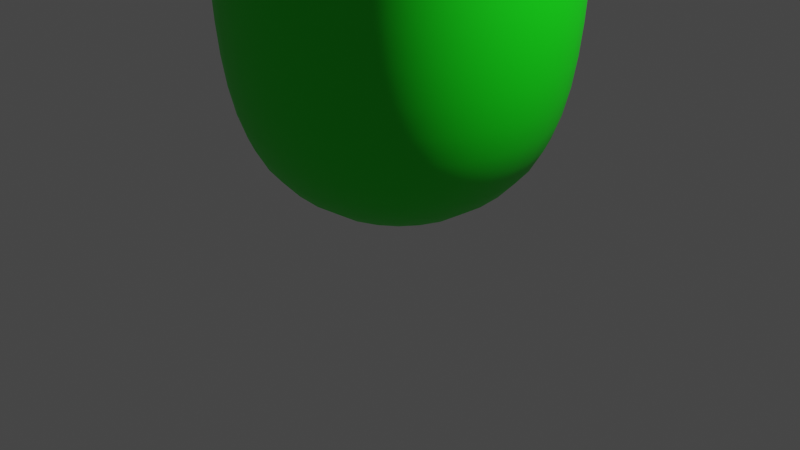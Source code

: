 # Source: Hand.blend  (saved by Blender 2.93.21; exported with 4.5.12 LTS)
import bpy
from mathutils import Matrix  # noqa: F401  (used for matrix-valued properties, if any)

bpy.ops.wm.read_factory_settings(use_empty=True)
scene = bpy.context.scene
scene.name = 'Scene'

# ---- collections
col_collection = bpy.data.collections.new('Collection'); scene.collection.children.link(col_collection)

# ---- materials (node trees are filled in below, after node groups)
mat_skin = bpy.data.materials.new('Skin')
mat_skin.alpha_threshold = 0.0
mat_skin.use_transparent_shadow = False
mat_skin.line_color = (0.0, 0.0, 0.0, 1.0)
mat_sleeve = bpy.data.materials.new('Sleeve')
mat_sleeve.use_transparent_shadow = False

# ---- node groups
ng_auto_smooth = bpy.data.node_groups.new('Auto Smooth', 'GeometryNodeTree')
_s = ng_auto_smooth.interface.new_socket(name='Geometry', in_out='OUTPUT', socket_type='NodeSocketGeometry')
_s = ng_auto_smooth.interface.new_socket(name='Geometry', in_out='INPUT', socket_type='NodeSocketGeometry')
_s = ng_auto_smooth.interface.new_socket(name='Angle', in_out='INPUT', socket_type='NodeSocketFloat')
_s.subtype = 'ANGLE'
_s.min_value = 0.0
_s.max_value = 3.142
ng_auto_smooth.is_modifier = True
_N = ng_auto_smooth.nodes; _L = ng_auto_smooth.links
n0 = _N.new('NodeGroupOutput'); n0.name = 'Group Output'; n0.location = (480, -100)
n1 = _N.new('NodeGroupInput'); n1.name = 'Group Input'; n1.location = (-420, -300)
n2 = _N.new('NodeGroupInput'); n2.name = 'Group Input.001'; n2.location = (-60, -100)
n3 = _N.new('GeometryNodeSetShadeSmooth'); n3.name = 'Set Shade Smooth'; n3.location = (120, -100)
n3.domain = 'EDGE'
n4 = _N.new('GeometryNodeSetShadeSmooth'); n4.name = 'Set Shade Smooth.001'; n4.location = (300, -100)
n5 = _N.new('GeometryNodeInputMeshEdgeAngle'); n5.name = 'Edge Angle'; n5.location = (-420, -220)
n6 = _N.new('GeometryNodeInputEdgeSmooth'); n6.name = 'Is Edge Smooth'; n6.location = (-60, -160)
n7 = _N.new('GeometryNodeInputShadeSmooth'); n7.name = 'Is Face Smooth'; n7.location = (-240, -340)
n8 = _N.new('FunctionNodeBooleanMath'); n8.name = 'Boolean Math'; n8.location = (-60, -220)
n9 = _N.new('FunctionNodeCompare'); n9.name = 'Compare'; n9.location = (-240, -180)
n9.operation = 'LESS_EQUAL'
_L.new(n5.outputs[0], n9.inputs[0])
_L.new(n4.outputs[0], n0.inputs[0])
_L.new(n1.outputs[1], n9.inputs[1])
_L.new(n9.outputs[0], n8.inputs[0])
_L.new(n7.outputs[0], n8.inputs[1])
_L.new(n2.outputs[0], n3.inputs[0])
_L.new(n6.outputs[0], n3.inputs[1])
_L.new(n3.outputs[0], n4.inputs[0])
_L.new(n8.outputs[0], n3.inputs[2])
n0.is_active_output = True

# ---- material node trees
mat_skin.use_nodes = True; mat_skin.node_tree.nodes.clear()
_N = mat_skin.node_tree.nodes; _L = mat_skin.node_tree.links
n0 = _N.new('ShaderNodeOutputMaterial'); n0.name = 'Material Output'; n0.location = (300, 300)
n1 = _N.new('ShaderNodeBsdfPrincipled'); n1.name = 'Principled BSDF'; n1.location = (10, 300)
n1.distribution = 'GGX'
n1.subsurface_method = 'BURLEY'
n1.inputs[0].default_value = (0.8, 0.363, 0.2511, 1.0)
n1.inputs[2].default_value = 0.7
n1.inputs[3].default_value = 1.45
n1.inputs[27].default_value = (0.0, 0.0, 0.0, 1.0)
n1.inputs[28].default_value = 1.0
_L.new(n1.outputs[0], n0.inputs[0])
n0.is_active_output = True
mat_sleeve.use_nodes = True; mat_sleeve.node_tree.nodes.clear()
_N = mat_sleeve.node_tree.nodes; _L = mat_sleeve.node_tree.links
n0 = _N.new('ShaderNodeBsdfPrincipled'); n0.name = 'Principled BSDF'; n0.location = (10, 300)
n0.distribution = 'GGX'
n0.subsurface_method = 'BURLEY'
n0.inputs[0].default_value = (0.002983, 0.8, 0.004619, 1.0)
n0.inputs[3].default_value = 1.45
n0.inputs[27].default_value = (0.0, 0.0, 0.0, 1.0)
n0.inputs[28].default_value = 1.0
n1 = _N.new('ShaderNodeOutputMaterial'); n1.name = 'Material Output'; n1.location = (300, 300)
_L.new(n0.outputs[0], n1.inputs[0])
n1.is_active_output = True

# ---- world
world_world = bpy.data.worlds.new('World'); scene.world = world_world
world_world.use_nodes = True; world_world.node_tree.nodes.clear()
_N = world_world.node_tree.nodes; _L = world_world.node_tree.links
n0 = _N.new('ShaderNodeOutputWorld'); n0.name = 'World Output'; n0.location = (300, 300)
n1 = _N.new('ShaderNodeBackground'); n1.name = 'Background'; n1.location = (10, 300)
n1.inputs[0].default_value = (0.05088, 0.05088, 0.05088, 1.0)
_L.new(n1.outputs[0], n0.inputs[0])
n0.is_active_output = True
world_world.color = (0.05088, 0.05088, 0.05088)
world_world.use_sun_shadow = False
world_world.sun_shadow_jitter_overblur = 0.0

# ---- cameras
cam_camera = bpy.data.cameras.new('Camera')
cam_camera.clip_end = 100.0
cam_camera.ortho_scale = 7.314

# ---- lights
light_light = bpy.data.lights.new('Light', 'POINT')
light_light.transmission_factor = 0.0
light_light.energy = 1000.0
light_light.shadow_soft_size = 0.1
light_light.shadow_maximum_resolution = 0.006
light_light.use_absolute_resolution = True

# ---- meshes
me_cube = bpy.data.meshes.new('Cube')
me_cube.from_pydata([(0.8413, 0.8824, 0.7087), (0.8842, -0.8394, 0.7087), (-0.8377, -0.8823, 0.7131), (-0.8805, 0.8395, 0.7131), (1.837, 0.424, 8.197), (1.844, -0.4134, 8.198), (1.688, -0.3151, 9.197), (1.557, 0.4714, 9.165), (0.682, 0.4688, 10.02), (0.5348, -0.5407, 9.509), (-0.4942, -0.4691, 9.657), (-0.3991, 0.5404, 9.747), (-1.448, -0.3859, 9.551), (-1.45, 0.3814, 9.853), (-2.014, -0.4264, 8.903), (-2.022, 0.4111, 8.903), (1.478, 0.3833, 9.704), (1.479, -0.3839, 9.704), (3.851, 0.2364, 10.36), (3.851, -0.2355, 10.36), (3.53, -0.2354, 10.71), (3.529, 0.2365, 10.71), (2.297, 0.2354, 12.7), (2.297, -0.2365, 12.7), (1.854, -0.236, 12.86), (1.854, 0.2359, 12.86), (0.2594, 0.2333, 13.12), (0.2533, -0.2385, 13.12), (-0.2185, -0.2323, 13.11), (-0.2123, 0.2395, 13.11), (-1.926, -0.2371, 12.83), (-1.927, 0.2348, 12.83), (-1.479, 0.2357, 12.98), (-1.478, -0.2362, 12.98), (-3.456, -0.2358, 11.64), (-3.456, 0.236, 11.64), (-3.058, 0.2364, 11.89), (-3.058, -0.2355, 11.89), (3.009, 0.3145, 9.468), (3.009, -0.3146, 9.469), (2.58, -0.3145, 9.929), (2.58, 0.3146, 9.929), (1.907, 0.3138, 11.42), (1.906, -0.3154, 11.42), (1.319, -0.3147, 11.65), (1.32, 0.3144, 11.65), (0.357, 0.3108, 11.86), (0.3488, -0.3183, 11.86), (-0.2802, -0.3101, 11.85), (-0.272, 0.319, 11.85), (-1.55, -0.3161, 11.41), (-1.551, 0.313, 11.41), (-0.9456, 0.3142, 11.58), (-0.9445, -0.3149, 11.58), (-2.813, -0.3156, 10.49), (-2.813, 0.3135, 10.48), (-2.281, 0.314, 10.82), (-2.281, -0.3151, 10.82), (1.127, 1.177, 2.808), (1.184, -1.119, 2.808), (-1.112, -1.176, 2.814), (-1.169, 1.12, 2.814), (1.217, 1.189, 6.249), (1.312, -1.076, 6.031), (-1.188, -1.189, 6.319), (-1.295, 1.076, 6.112), (3.521, 0.3148, 9.945), (3.521, -0.3143, 9.946), (3.092, -0.3142, 10.41), (3.092, 0.3149, 10.41), (2.174, 0.3139, 12.14), (2.174, -0.3153, 12.14), (1.584, -0.3146, 12.36), (1.584, 0.3145, 12.36), (0.347, 0.3109, 12.59), (0.3387, -0.3182, 12.59), (-0.2903, -0.31, 12.58), (-0.2821, 0.3191, 12.58), (-1.801, -0.316, 12.2), (-1.802, 0.3132, 12.2), (-1.203, 0.3144, 12.4), (-1.202, -0.3148, 12.4), (-3.214, -0.315, 11.12), (-3.214, 0.3141, 11.11), (-2.683, 0.3146, 11.45), (-2.683, -0.3145, 11.45), (2.485, 0.3142, 8.983), (2.485, -0.3149, 8.983), (2.08, -0.3148, 9.46), (2.08, 0.3143, 9.46), (1.619, 0.3136, 10.7), (1.618, -0.3156, 10.7), (1.032, -0.3152, 10.93), (1.033, 0.3139, 10.93), (0.3714, 0.311, 11.04), (0.3639, -0.3181, 11.04), (-0.2709, -0.3106, 11.02), (-0.2634, 0.3185, 11.02), (-1.366, -0.3161, 10.64), (-1.367, 0.313, 10.64), (-0.7484, 0.3145, 10.8), (-0.7478, -0.3146, 10.8), (-2.443, -0.3162, 9.9), (-2.443, 0.3129, 9.9), (-1.914, 0.3134, 10.25), (-1.914, -0.3158, 10.25), (2.007, 0.314, 8.572), (2.007, -0.3152, 8.572), (1.689, 0.314, 9.197), (1.702, -0.6398, 7.402), (3.914, 0.000456, 10.35), (1.917, 0.006314, 7.952), (1.67, 0.04188, 5.697), (1.681, 0.6794, 7.426), (3.718, -0.2871, 10.56), (1.639, 0.5379, 8.872), (3.522, 0.0005591, 10.77), (1.518, -0.000959, 9.865), (1.644, -0.5326, 8.872), (3.718, 0.2881, 10.56), (-1.672, -0.04183, 5.83), (-0.06914, 1.483, 5.771), (1.629, -0.0005338, 9.315), (0.1068, -1.483, 5.778), (1.172, -0.5502, 9.392), (0.9307, -1.011, 7.863), (-0.273, -1.07, 7.944), (-0.8693, 1.011, 7.888), (0.3607, 1.071, 7.909), (0.2413, 0.5985, 9.809), (1.031, 0.9167, 8.342), (1.182, 0.5456, 9.717), (1.848, -0.4331, 8.885), (2.067, -0.0006101, 8.455), (-0.1125, -0.5985, 9.51), (-0.9561, -0.917, 8.377), (-1.081, -0.5471, 9.417), (-1.048, -0.02608, 0.5601), (-1.73, -0.5402, 9.333), (-1.735, -0.6806, 7.782), (0.02755, -1.05, 0.5575), (1.848, 0.432, 8.884), (-1.736, 0.5302, 9.332), (1.051, 0.02615, 0.5548), (-1.757, 0.6386, 7.759), (-1.073, 0.5487, 9.695), (-2.125, -0.008675, 8.746), (1.59, -0.3235, 9.354), (1.59, 0.3222, 9.354), (1.91, -0.3275, 8.49), (-0.02469, 1.05, 0.5575), (1.909, 0.3277, 8.489), (2.09, 0.2873, 12.82), (1.82, 1.295e-05, 12.92), (2.09, -0.2879, 12.82), (2.36, -0.0005893, 12.72), (0.02365, 0.2881, 13.16), (-0.2677, 0.004272, 13.15), (0.01613, -0.2871, 13.16), (0.3075, -0.003246, 13.16), (-1.717, -0.2883, 12.95), (-1.444, -0.0001269, 13.04), (-1.718, 0.287, 12.95), (-1.991, -0.001216, 12.86), (-3.279, -0.2873, 11.8), (-3.037, 0.0005292, 11.96), (-3.28, 0.2879, 11.8), (-3.522, 8.042e-05, 11.65), (1.075, 1.126, 1.497), (1.586, 0.03946, 2.807), (1.13, -1.071, 1.497), (0.04649, -1.578, 2.811), (-1.068, -1.126, 1.502), (-1.571, -0.0391, 2.815), (-1.122, 1.071, 1.502), (-0.03207, 1.579, 2.811), (1.143, 1.182, 4.255), (1.202, -1.117, 4.243), (-1.122, -1.181, 4.269), (-1.182, 1.117, 4.257), (3.265, 0.3147, 9.707), (3.601, 0.0002042, 9.859), (3.265, -0.3145, 9.707), (3.089, -7.624e-05, 9.382), (3.306, -0.4323, 10.18), (2.836, -0.3144, 10.17), (2.794, -0.4325, 9.699), (3.011, 0.0003594, 10.49), (2.836, 0.3148, 10.17), (2.499, 7.886e-05, 10.01), (3.306, 0.4328, 10.18), (2.794, 0.4325, 9.698), (3.751, 0.3015, 10.18), (3.751, -0.3007, 10.18), (3.341, -0.3006, 10.62), (3.341, 0.3016, 10.62), (2.042, 0.3138, 11.78), (2.285, -0.0008219, 12.1), (2.042, -0.3153, 11.78), (2.016, -0.0009231, 11.38), (1.879, -0.4329, 12.25), (1.453, -0.3147, 12.0), (1.612, -0.433, 11.53), (1.473, 8.401e-05, 12.4), (1.453, 0.3145, 12.0), (1.209, -1.562e-05, 11.69), (1.879, 0.4322, 12.25), (1.613, 0.4321, 11.53), (2.285, 0.3005, 12.48), (2.284, -0.3017, 12.48), (1.719, -0.3011, 12.69), (1.719, 0.3011, 12.69), (0.3522, 0.3108, 12.23), (0.4608, -0.005226, 12.59), (0.3439, -0.3183, 12.23), (0.4709, -0.005334, 11.86), (0.02269, -0.4321, 12.59), (-0.2851, -0.3101, 12.22), (0.03275, -0.4322, 11.85), (-0.4041, 0.006079, 12.58), (-0.2769, 0.319, 12.22), (-0.3941, 0.005972, 11.85), (0.03399, 0.4329, 12.59), (0.04406, 0.4328, 11.85), (0.3284, 0.2976, 12.92), (0.3205, -0.3045, 12.92), (-0.2816, -0.2967, 12.91), (-0.2737, 0.3055, 12.91), (-1.67, -0.316, 11.8), (-1.913, -0.001615, 12.17), (-1.671, 0.3131, 11.8), (-1.664, -0.001767, 11.38), (-1.503, 0.4317, 12.3), (-1.069, 0.3143, 11.99), (-1.248, 0.4316, 11.49), (-1.09, 2.199e-05, 12.43), (-1.068, -0.3148, 11.99), (-0.8316, -0.0001361, 11.61), (-1.501, -0.4333, 12.3), (-1.247, -0.4335, 11.49), (-1.913, -0.3024, 12.59), (-1.914, 0.2998, 12.59), (-1.342, 0.3009, 12.77), (-1.341, -0.3013, 12.77), (-3.01, -0.3153, 10.8), (-3.313, -0.0005279, 11.05), (-3.01, 0.3138, 10.79), (-2.913, -0.001142, 10.42), (-2.949, 0.4323, 11.28), (-2.478, 0.3143, 11.13), (-2.547, 0.4317, 10.65), (-2.584, 0.0001463, 11.52), (-2.478, -0.3148, 11.13), (-2.181, -0.0004712, 10.88), (-2.948, -0.4327, 11.28), (-2.547, -0.4333, 10.65), (-3.395, -0.3012, 11.42), (-3.395, 0.301, 11.42), (-2.887, 0.3014, 11.75), (-2.887, -0.3008, 11.75), (2.215, 0.3141, 8.74), (2.561, -0.0003597, 8.893), (2.215, -0.315, 8.74), (2.282, -0.4328, 9.222), (1.857, -0.3149, 9.261), (2.004, -0.0001987, 9.549), (1.857, 0.3142, 9.261), (2.282, 0.4323, 9.221), (2.751, 0.3144, 9.229), (2.751, -0.3148, 9.229), (2.325, -0.3147, 9.691), (2.325, 0.3145, 9.691), (1.487, 0.3218, 10.3), (1.729, -0.001044, 10.65), (1.487, -0.3239, 10.3), (1.325, -0.4333, 10.81), (0.868, -0.3362, 10.53), (0.9229, -0.0005857, 10.97), (0.8801, 0.3289, 10.55), (0.614, -0.00734, 8.919), (1.326, 0.4317, 10.81), (1.765, 0.3137, 11.06), (1.765, -0.3154, 11.06), (1.179, -0.3148, 11.29), (1.18, 0.3143, 11.29), (0.414, 0.3282, 10.61), (0.4866, -0.004994, 11.04), (0.3899, -0.3386, 10.6), (0.04509, -0.4323, 11.03), (-0.2914, -0.3281, 10.58), (-0.3861, 0.005354, 11.02), (-0.2678, 0.3387, 10.56), (-0.4518, 0.007197, 9.525), (0.05542, 0.4327, 11.03), (0.3621, 0.3107, 11.45), (0.354, -0.3184, 11.45), (-0.2758, -0.3102, 11.45), (-0.2676, 0.3189, 11.45), (-1.321, -0.3244, 10.25), (-1.482, -0.001854, 10.61), (-1.322, 0.3213, 10.25), (-1.477, -0.001785, 9.998), (-1.058, 0.4317, 10.72), (-0.6538, 0.3356, 10.42), (-0.6322, 0.0002379, 10.83), (-0.6643, -0.3296, 10.43), (-1.057, -0.4333, 10.72), (-1.448, -0.3162, 11.02), (-1.449, 0.313, 11.02), (-0.84, 0.3142, 11.18), (-0.8389, -0.3149, 11.18), (-2.243, -0.3303, 9.549), (-2.543, -0.001765, 9.835), (-2.244, 0.3249, 9.548), (-2.179, 0.4311, 10.07), (-1.719, 0.3212, 9.988), (-1.815, -0.001123, 10.31), (-1.718, -0.3245, 9.989), (-2.179, -0.434, 10.07), (-2.629, -0.3159, 10.19), (-2.629, 0.3132, 10.19), (-2.096, 0.3137, 10.53), (-2.096, -0.3154, 10.53), (1.599, 0.04092, 4.226), (-0.03382, 1.512, 1.484), (-1.508, -0.03753, 1.488), (0.04143, -1.512, 1.484), (1.516, 0.03772, 1.48), (-3.327, 0.0003756, 11.88), (-0.03249, 1.569, 4.236), (-1.581, -0.04046, 4.248), (-1.748, -0.0006536, 13.05), (0.2394, -1.254, 7.174), (-0.1732, 1.254, 7.153), (0.5862, 0.8839, 8.678), (0.01869, 0.0005252, 13.24), (0.05482, -1.569, 4.236), (3.777, 0.0005398, 10.61), (-0.4814, -0.8839, 8.691), (2.12, -0.0002766, 12.9), (1.747, 0.4452, 8.916), (1.971, 0.0002108, 8.331), (1.415, -0.7378, 8.497), (1.747, -0.4458, 8.917), (1.539, -0.0007809, 9.507), (0.0006028, 1.431e-05, 0.2355), (1.411, 0.7453, 8.545), (-1.405, 0.7365, 8.682), (-1.399, -0.7467, 8.732), (1.813, 0.02227, 7.027), (-1.892, -0.02346, 7.449), (3.345, 6.402e-05, 9.621), (3.05, -0.4324, 9.937), (2.755, 0.0002191, 10.25), (3.05, 0.4327, 9.937), (3.831, 0.0003404, 10.1), (3.549, -0.4139, 10.4), (3.266, 0.000489, 10.7), (3.549, 0.4147, 10.4), (2.152, -0.0008725, 11.74), (1.747, -0.433, 11.89), (1.343, 3.415e-05, 12.04), (1.748, 0.4321, 11.89), (2.392, -0.0007552, 12.44), (2.003, -0.4147, 12.59), (1.614, 0.0001124, 12.73), (2.004, 0.414, 12.59), (0.466, -0.00528, 12.23), (0.02788, -0.4321, 12.23), (-0.3989, 0.006026, 12.22), (0.03919, 0.4329, 12.23), (0.4376, -0.004938, 12.93), (0.01795, -0.4138, 12.92), (-0.3909, 0.005892, 12.91), (0.02878, 0.4148, 12.92), (-1.783, -0.001691, 11.77), (-1.37, 0.4317, 11.89), (-0.956, -5.683e-05, 12.02), (-1.369, -0.4334, 11.89), (-2.022, -0.001507, 12.55), (-1.629, 0.4136, 12.68), (-1.235, 6.156e-05, 12.81), (-1.628, -0.4151, 12.68), (-3.109, -0.0008352, 10.73), (-2.744, 0.432, 10.96), (-2.379, -0.0001623, 11.19), (-2.744, -0.433, 10.96), (-3.493, -0.0002222, 11.37), (-3.143, 0.4144, 11.59), (-2.794, 0.0004242, 11.81), (-3.143, -0.4142, 11.59), (2.282, -0.0005006, 8.642), (2.036, -0.433, 9.0), (1.79, -0.0003413, 9.358), (2.036, 0.4321, 9.0), (2.831, -0.0002169, 9.142), (2.538, -0.4327, 9.46), (2.245, -6.102e-05, 9.778), (2.538, 0.4324, 9.46), (1.591, -0.001089, 10.27), (1.189, -0.4483, 10.4), (0.7673, -0.002725, 10.62), (1.193, 0.4451, 10.4), (1.875, -0.0009762, 11.02), (1.472, -0.4331, 11.18), (1.07, -0.0001242, 11.33), (1.473, 0.432, 11.18), (0.5182, -0.005217, 10.65), (0.03831, -0.4523, 10.57), (-0.3939, 0.005336, 10.6), (0.08271, 0.4525, 10.57), (0.4761, -0.005332, 11.46), (0.03758, -0.4322, 11.45), (-0.3898, 0.005855, 11.45), (0.04876, 0.4328, 11.45), (-1.433, -0.001821, 10.23), (-0.9988, 0.4466, 10.31), (-0.5431, 0.002404, 10.49), (-1.001, -0.4468, 10.32), (-1.563, -0.001835, 10.99), (-1.145, 0.4315, 11.1), (-0.7252, -0.0001489, 11.21), (-1.143, -0.4335, 11.1), (-2.342, -0.002872, 9.468), (-1.98, 0.4433, 9.765), (-1.631, -0.001494, 10.07), (-1.978, -0.4476, 9.766), (-2.728, -0.00145, 10.13), (-2.362, 0.4314, 10.36), (-1.996, -0.0007844, 10.59), (-2.362, -0.4337, 10.36), (0.8413, 0.8824, 0.7087), (0.8842, -0.8394, 0.7087), (-0.8377, -0.8823, 0.7131), (-0.8805, 0.8395, 0.7131), (1.127, 1.177, 2.808), (1.184, -1.119, 2.808), (-1.112, -1.176, 2.814), (-1.169, 1.12, 2.814), (-1.048, -0.02608, 0.5601), (0.02755, -1.05, 0.5575), (1.051, 0.02615, 0.5548), (-0.02469, 1.05, 0.5575), (1.075, 1.126, 1.497), (1.586, 0.03946, 2.807), (1.13, -1.071, 1.497), (0.04649, -1.578, 2.811), (-1.068, -1.126, 1.502), (-1.571, -0.0391, 2.815), (-1.122, 1.071, 1.502), (-0.03207, 1.579, 2.811), (1.143, 1.182, 4.255), (1.202, -1.117, 4.243), (-1.122, -1.181, 4.269), (-1.182, 1.117, 4.257), (1.599, 0.04092, 4.226), (-0.03382, 1.512, 1.484), (-1.508, -0.03753, 1.488), (0.04143, -1.512, 1.484), (1.516, 0.03772, 1.48), (-0.03249, 1.569, 4.236), (-1.581, -0.04046, 4.248), (0.05482, -1.569, 4.236), (0.0006028, 1.431e-05, 0.2355)], [], [(62, 112, 323, 176), (112, 63, 177, 323), (323, 177, 59, 169), (176, 323, 169, 58), (61, 175, 324, 174), (175, 58, 168, 324), (324, 168, 0, 150), (174, 324, 150, 3), (60, 173, 325, 172), (173, 61, 174, 325), (325, 174, 3, 137), (172, 325, 137, 2), (59, 171, 326, 170), (171, 60, 172, 326), (326, 172, 2, 140), (170, 326, 140, 1), (58, 169, 327, 168), (169, 59, 170, 327), (327, 170, 1, 143), (168, 327, 143, 0), (37, 165, 328, 164), (165, 36, 166, 328), (328, 166, 35, 167), (164, 328, 167, 34), (65, 121, 329, 179), (121, 62, 176, 329), (329, 176, 58, 175), (179, 329, 175, 61), (64, 120, 330, 178), (120, 65, 179, 330), (330, 179, 61, 173), (178, 330, 173, 60), (33, 161, 331, 160), (161, 32, 162, 331), (331, 162, 31, 163), (160, 331, 163, 30), (9, 126, 332, 125), (64, 123, 332, 126), (63, 125, 332, 123), (65, 127, 333, 121), (11, 128, 333, 127), (62, 121, 333, 128), (11, 129, 334, 128), (8, 130, 334, 129), (62, 128, 334, 130), (29, 157, 335, 156), (157, 28, 158, 335), (335, 158, 27, 159), (156, 335, 159, 26), (63, 123, 336, 177), (123, 64, 178, 336), (336, 178, 60, 171), (177, 336, 171, 59), (21, 116, 337, 119), (116, 20, 114, 337), (337, 114, 19, 110), (119, 337, 110, 18), (9, 134, 338, 126), (10, 135, 338, 134), (64, 126, 338, 135), (25, 153, 339, 152), (153, 24, 154, 339), (339, 154, 23, 155), (152, 339, 155, 22), (16, 148, 340, 115), (148, 108, 141, 340), (340, 141, 106, 151), (115, 340, 151, 4), (4, 151, 341, 111), (151, 106, 133, 341), (341, 133, 107, 149), (111, 341, 149, 5), (17, 124, 342, 118), (124, 9, 125, 342), (342, 125, 63, 109), (118, 342, 109, 5), (5, 149, 343, 118), (149, 107, 132, 343), (343, 132, 6, 147), (118, 343, 147, 17), (17, 147, 344, 117), (147, 6, 122, 344), (344, 122, 108, 148), (117, 344, 148, 16), (0, 143, 345, 150), (143, 1, 140, 345), (345, 140, 2, 137), (150, 345, 137, 3), (8, 131, 346, 130), (131, 16, 115, 346), (346, 115, 4, 113), (130, 346, 113, 62), (13, 145, 347, 142), (145, 11, 127, 347), (347, 127, 65, 144), (142, 347, 144, 15), (12, 138, 348, 136), (138, 14, 139, 348), (348, 139, 64, 135), (136, 348, 135, 10), (63, 112, 349, 109), (112, 62, 113, 349), (349, 113, 4, 111), (109, 349, 111, 5), (14, 146, 350, 139), (146, 15, 144, 350), (350, 144, 65, 120), (139, 350, 120, 64), (66, 181, 351, 180), (181, 67, 182, 351), (351, 182, 39, 183), (180, 351, 183, 38), (67, 184, 352, 182), (184, 68, 185, 352), (352, 185, 40, 186), (182, 352, 186, 39), (68, 187, 353, 185), (187, 69, 188, 353), (353, 188, 41, 189), (185, 353, 189, 40), (69, 190, 354, 188), (190, 66, 180, 354), (354, 180, 38, 191), (188, 354, 191, 41), (18, 110, 355, 192), (110, 19, 193, 355), (355, 193, 67, 181), (192, 355, 181, 66), (19, 114, 356, 193), (114, 20, 194, 356), (356, 194, 68, 184), (193, 356, 184, 67), (20, 116, 357, 194), (116, 21, 195, 357), (357, 195, 69, 187), (194, 357, 187, 68), (21, 119, 358, 195), (119, 18, 192, 358), (358, 192, 66, 190), (195, 358, 190, 69), (70, 197, 359, 196), (197, 71, 198, 359), (359, 198, 43, 199), (196, 359, 199, 42), (71, 200, 360, 198), (200, 72, 201, 360), (360, 201, 44, 202), (198, 360, 202, 43), (72, 203, 361, 201), (203, 73, 204, 361), (361, 204, 45, 205), (201, 361, 205, 44), (73, 206, 362, 204), (206, 70, 196, 362), (362, 196, 42, 207), (204, 362, 207, 45), (22, 155, 363, 208), (155, 23, 209, 363), (363, 209, 71, 197), (208, 363, 197, 70), (23, 154, 364, 209), (154, 24, 210, 364), (364, 210, 72, 200), (209, 364, 200, 71), (24, 153, 365, 210), (153, 25, 211, 365), (365, 211, 73, 203), (210, 365, 203, 72), (25, 152, 366, 211), (152, 22, 208, 366), (366, 208, 70, 206), (211, 366, 206, 73), (74, 213, 367, 212), (213, 75, 214, 367), (367, 214, 47, 215), (212, 367, 215, 46), (75, 216, 368, 214), (216, 76, 217, 368), (368, 217, 48, 218), (214, 368, 218, 47), (76, 219, 369, 217), (219, 77, 220, 369), (369, 220, 49, 221), (217, 369, 221, 48), (77, 222, 370, 220), (222, 74, 212, 370), (370, 212, 46, 223), (220, 370, 223, 49), (26, 159, 371, 224), (159, 27, 225, 371), (371, 225, 75, 213), (224, 371, 213, 74), (27, 158, 372, 225), (158, 28, 226, 372), (372, 226, 76, 216), (225, 372, 216, 75), (28, 157, 373, 226), (157, 29, 227, 373), (373, 227, 77, 219), (226, 373, 219, 76), (29, 156, 374, 227), (156, 26, 224, 374), (374, 224, 74, 222), (227, 374, 222, 77), (78, 229, 375, 228), (229, 79, 230, 375), (375, 230, 51, 231), (228, 375, 231, 50), (79, 232, 376, 230), (232, 80, 233, 376), (376, 233, 52, 234), (230, 376, 234, 51), (80, 235, 377, 233), (235, 81, 236, 377), (377, 236, 53, 237), (233, 377, 237, 52), (81, 238, 378, 236), (238, 78, 228, 378), (378, 228, 50, 239), (236, 378, 239, 53), (30, 163, 379, 240), (163, 31, 241, 379), (379, 241, 79, 229), (240, 379, 229, 78), (31, 162, 380, 241), (162, 32, 242, 380), (380, 242, 80, 232), (241, 380, 232, 79), (32, 161, 381, 242), (161, 33, 243, 381), (381, 243, 81, 235), (242, 381, 235, 80), (33, 160, 382, 243), (160, 30, 240, 382), (382, 240, 78, 238), (243, 382, 238, 81), (82, 245, 383, 244), (245, 83, 246, 383), (383, 246, 55, 247), (244, 383, 247, 54), (83, 248, 384, 246), (248, 84, 249, 384), (384, 249, 56, 250), (246, 384, 250, 55), (84, 251, 385, 249), (251, 85, 252, 385), (385, 252, 57, 253), (249, 385, 253, 56), (85, 254, 386, 252), (254, 82, 244, 386), (386, 244, 54, 255), (252, 386, 255, 57), (34, 167, 387, 256), (167, 35, 257, 387), (387, 257, 83, 245), (256, 387, 245, 82), (35, 166, 388, 257), (166, 36, 258, 388), (388, 258, 84, 248), (257, 388, 248, 83), (36, 165, 389, 258), (165, 37, 259, 389), (389, 259, 85, 251), (258, 389, 251, 84), (37, 164, 390, 259), (164, 34, 256, 390), (390, 256, 82, 254), (259, 390, 254, 85), (86, 261, 391, 260), (261, 87, 262, 391), (391, 262, 107, 133), (260, 391, 133, 106), (87, 263, 392, 262), (263, 88, 264, 392), (392, 264, 6, 132), (262, 392, 132, 107), (88, 265, 393, 264), (265, 89, 266, 393), (393, 266, 108, 122), (264, 393, 122, 6), (89, 267, 394, 266), (267, 86, 260, 394), (394, 260, 106, 141), (266, 394, 141, 108), (38, 183, 395, 268), (183, 39, 269, 395), (395, 269, 87, 261), (268, 395, 261, 86), (39, 186, 396, 269), (186, 40, 270, 396), (396, 270, 88, 263), (269, 396, 263, 87), (40, 189, 397, 270), (189, 41, 271, 397), (397, 271, 89, 265), (270, 397, 265, 88), (41, 191, 398, 271), (191, 38, 268, 398), (398, 268, 86, 267), (271, 398, 267, 89), (90, 273, 399, 272), (273, 91, 274, 399), (399, 274, 17, 117), (272, 399, 117, 16), (91, 275, 400, 274), (275, 92, 276, 400), (400, 276, 9, 124), (274, 400, 124, 17), (92, 277, 401, 276), (277, 93, 278, 401), (401, 278, 8, 279), (276, 401, 279, 9), (93, 280, 402, 278), (280, 90, 272, 402), (402, 272, 16, 131), (278, 402, 131, 8), (42, 199, 403, 281), (199, 43, 282, 403), (403, 282, 91, 273), (281, 403, 273, 90), (43, 202, 404, 282), (202, 44, 283, 404), (404, 283, 92, 275), (282, 404, 275, 91), (44, 205, 405, 283), (205, 45, 284, 405), (405, 284, 93, 277), (283, 405, 277, 92), (45, 207, 406, 284), (207, 42, 281, 406), (406, 281, 90, 280), (284, 406, 280, 93), (94, 286, 407, 285), (286, 95, 287, 407), (407, 287, 9, 279), (285, 407, 279, 8), (95, 288, 408, 287), (288, 96, 289, 408), (408, 289, 10, 134), (287, 408, 134, 9), (96, 290, 409, 289), (290, 97, 291, 409), (409, 291, 11, 292), (289, 409, 292, 10), (97, 293, 410, 291), (293, 94, 285, 410), (410, 285, 8, 129), (291, 410, 129, 11), (46, 215, 411, 294), (215, 47, 295, 411), (411, 295, 95, 286), (294, 411, 286, 94), (47, 218, 412, 295), (218, 48, 296, 412), (412, 296, 96, 288), (295, 412, 288, 95), (48, 221, 413, 296), (221, 49, 297, 413), (413, 297, 97, 290), (296, 413, 290, 96), (49, 223, 414, 297), (223, 46, 294, 414), (414, 294, 94, 293), (297, 414, 293, 97), (98, 299, 415, 298), (299, 99, 300, 415), (415, 300, 13, 301), (298, 415, 301, 12), (99, 302, 416, 300), (302, 100, 303, 416), (416, 303, 11, 145), (300, 416, 145, 13), (100, 304, 417, 303), (304, 101, 305, 417), (417, 305, 10, 292), (303, 417, 292, 11), (101, 306, 418, 305), (306, 98, 298, 418), (418, 298, 12, 136), (305, 418, 136, 10), (50, 231, 419, 307), (231, 51, 308, 419), (419, 308, 99, 299), (307, 419, 299, 98), (51, 234, 420, 308), (234, 52, 309, 420), (420, 309, 100, 302), (308, 420, 302, 99), (52, 237, 421, 309), (237, 53, 310, 421), (421, 310, 101, 304), (309, 421, 304, 100), (53, 239, 422, 310), (239, 50, 307, 422), (422, 307, 98, 306), (310, 422, 306, 101), (102, 312, 423, 311), (312, 103, 313, 423), (423, 313, 15, 146), (311, 423, 146, 14), (103, 314, 424, 313), (314, 104, 315, 424), (424, 315, 13, 142), (313, 424, 142, 15), (104, 316, 425, 315), (316, 105, 317, 425), (425, 317, 12, 301), (315, 425, 301, 13), (105, 318, 426, 317), (318, 102, 311, 426), (426, 311, 14, 138), (317, 426, 138, 12), (54, 247, 427, 319), (247, 55, 320, 427), (427, 320, 103, 312), (319, 427, 312, 102), (55, 250, 428, 320), (250, 56, 321, 428), (428, 321, 104, 314), (320, 428, 314, 103), (56, 253, 429, 321), (253, 57, 322, 429), (429, 322, 105, 316), (321, 429, 316, 104), (57, 255, 430, 322), (255, 54, 319, 430), (430, 319, 102, 318), (322, 430, 318, 105), (455, 452, 436, 444), (451, 455, 444, 435), (438, 450, 456, 449), (450, 435, 443, 456), (456, 443, 431, 442), (449, 456, 442, 434), (437, 448, 457, 447), (448, 438, 449, 457), (457, 449, 434, 439), (447, 457, 439, 433), (436, 446, 458, 445), (446, 437, 447, 458), (458, 447, 433, 440), (445, 458, 440, 432), (435, 444, 459, 443), (444, 436, 445, 459), (459, 445, 432, 441), (443, 459, 441, 431), (460, 451, 435, 450), (454, 460, 450, 438), (461, 454, 438, 448), (453, 461, 448, 437), (462, 453, 437, 446), (452, 462, 446, 436), (431, 441, 463, 442), (441, 432, 440, 463), (463, 440, 433, 439), (442, 463, 439, 434)])
me_cube.polygons.foreach_set('use_smooth', [True] * 456)
me_cube.materials.append(mat_skin)
me_cube.use_remesh_preserve_volume = False
me_cube.use_remesh_preserve_attributes = False
me_cube.use_mirror_vertex_groups = False
me_cube.update()
me_cube_001 = bpy.data.meshes.new('Cube.001')
me_cube_001.from_pydata([(0.8413, 0.8824, 0.7087), (0.8842, -0.8394, 0.7087), (-0.8377, -0.8823, 0.7131), (-0.8805, 0.8395, 0.7131), (1.127, 1.177, 2.808), (1.184, -1.119, 2.808), (-1.112, -1.176, 2.814), (-1.169, 1.12, 2.814), (-1.048, -0.02608, 0.5601), (0.02755, -1.05, 0.5575), (1.051, 0.02615, 0.5548), (-0.02469, 1.05, 0.5575), (1.075, 1.126, 1.497), (1.586, 0.03946, 2.807), (1.13, -1.071, 1.497), (0.04649, -1.578, 2.811), (-1.068, -1.126, 1.502), (-1.571, -0.0391, 2.815), (-1.122, 1.071, 1.502), (-0.03207, 1.579, 2.811), (1.143, 1.182, 4.255), (1.202, -1.117, 4.243), (-1.122, -1.181, 4.269), (-1.182, 1.117, 4.257), (1.599, 0.04092, 4.226), (-0.03382, 1.512, 1.484), (-1.508, -0.03753, 1.488), (0.04143, -1.512, 1.484), (1.516, 0.03772, 1.48), (-0.03249, 1.569, 4.236), (-1.581, -0.04046, 4.248), (0.05482, -1.569, 4.236), (0.0006028, 1.431e-05, 0.2355), (1.143, 1.182, 6.002), (1.202, -1.117, 5.989), (-1.122, -1.181, 6.015), (-1.182, 1.117, 6.003), (1.599, 0.04092, 5.972), (-0.03249, 1.569, 5.982), (-1.581, -0.04046, 5.995), (0.05482, -1.569, 5.983)], [], [(24, 21, 5, 13), (20, 24, 13, 4), (7, 19, 25, 18), (19, 4, 12, 25), (25, 12, 0, 11), (18, 25, 11, 3), (6, 17, 26, 16), (17, 7, 18, 26), (26, 18, 3, 8), (16, 26, 8, 2), (5, 15, 27, 14), (15, 6, 16, 27), (27, 16, 2, 9), (14, 27, 9, 1), (4, 13, 28, 12), (13, 5, 14, 28), (28, 14, 1, 10), (12, 28, 10, 0), (29, 20, 4, 19), (23, 29, 19, 7), (30, 23, 7, 17), (22, 30, 17, 6), (31, 22, 6, 15), (21, 31, 15, 5), (0, 10, 32, 11), (10, 1, 9, 32), (32, 9, 2, 8), (11, 32, 8, 3), (31, 21, 34, 40), (22, 31, 40, 35), (29, 23, 36, 38), (20, 29, 38, 33), (30, 22, 35, 39), (24, 20, 33, 37), (23, 30, 39, 36), (21, 24, 37, 34)])
me_cube_001.polygons.foreach_set('use_smooth', [True] * 36)
me_cube_001.materials.append(mat_sleeve)
me_cube_001.use_remesh_preserve_volume = False
me_cube_001.use_remesh_preserve_attributes = False
me_cube_001.use_mirror_vertex_groups = False
me_cube_001.update()

# ---- objects
ob_cube = bpy.data.objects.new('Cube', me_cube)
ob_light = bpy.data.objects.new('Light', light_light)
ob_camera = bpy.data.objects.new('Camera', cam_camera)
ob_cube_001 = bpy.data.objects.new('Cube.001', me_cube_001)

# ---- transforms, parenting, visibility, modifiers, constraints
ob_cube.location = (0.0, 0.0, 0.0)
ob_cube.lock_rotations_4d = False
ob_cube.empty_display_type = 'ARROWS'
ob_cube.lineart.crease_threshold = 0.0
_m = ob_cube.modifiers.new('Subdivision', 'SUBSURF')
ob_light.location = (4.076, 1.005, 5.904)
ob_light.rotation_euler = (0.6503, 0.05522, 1.866)
ob_light.lock_rotations_4d = False
ob_light.empty_display_type = 'ARROWS'
ob_light.color = (0.0, 0.0, 0.0, 0.0)
ob_light.lineart.crease_threshold = 0.0
ob_camera.location = (7.359, -6.926, 4.958)
ob_camera.rotation_euler = (1.109, 0.0, 0.8149)
ob_camera.lock_rotations_4d = False
ob_camera.empty_display_type = 'ARROWS'
ob_camera.color = (0.0, 0.0, 0.0, 0.0)
ob_camera.display_type = 'WIRE'
ob_camera.lineart.crease_threshold = 0.0
ob_cube_001.location = (0.0, 0.0, 0.0)
ob_cube_001.lock_rotations_4d = False
ob_cube_001.empty_display_type = 'ARROWS'
ob_cube_001.lineart.crease_threshold = 0.0
_m = ob_cube_001.modifiers.new('Subdivision', 'SUBSURF')
_m = ob_cube_001.modifiers.new('Solidify', 'SOLIDIFY')
_m.thickness = 0.57
_m.offset = 0.0
_m = ob_cube_001.modifiers.new('Auto Smooth', 'NODES')
_m.node_group = ng_auto_smooth
_gi = [s.identifier for s in ng_auto_smooth.interface.items_tree if s.item_type == 'SOCKET' and s.in_out == 'INPUT']
_m[_gi[1]] = 0.5236  # Angle

# ---- collection membership
col_collection.objects.link(ob_cube)
col_collection.objects.link(ob_light)
col_collection.objects.link(ob_camera)
col_collection.objects.link(ob_cube_001)

# ---- scene / render settings (as saved in the file)
scene.camera = ob_camera
scene.frame_start = 1; scene.frame_end = 250; scene.frame_set(1)
scene.render.engine = 'BLENDER_EEVEE_NEXT'
scene.cycles.use_denoising = False
scene.cycles.samples = 128
scene.cycles.sampling_pattern = 'TABULATED_SOBOL'
scene.cycles.use_adaptive_sampling = False
scene.cycles.use_light_tree = False
scene.view_settings.view_transform = 'Filmic'
bpy.context.view_layer.update()
